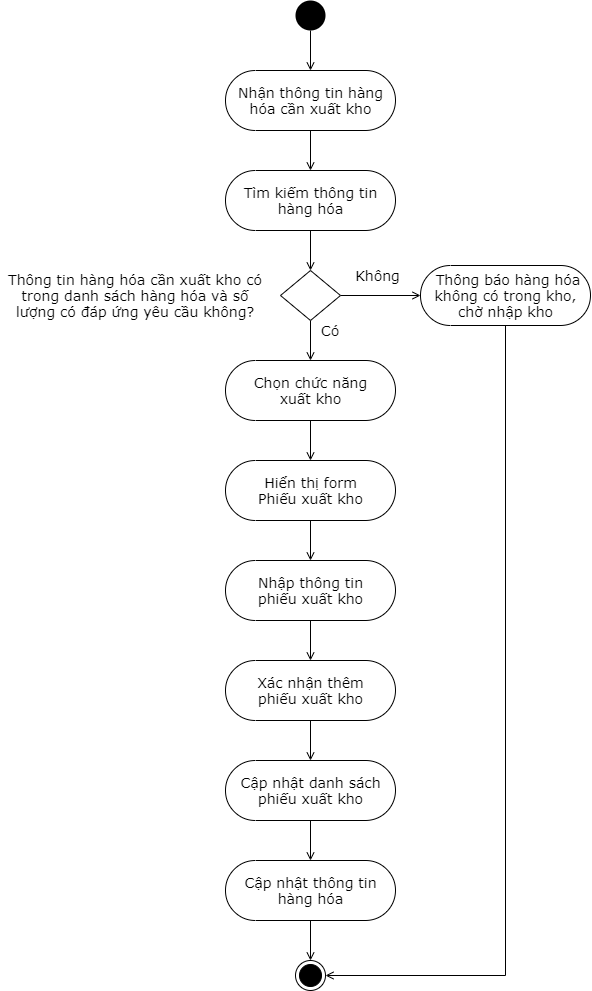

The diagram above was exported from draw.io. Its source (the exported page's mxGraphModel, read from the mxfile embedded in the PNG):
<mxGraphModel dx="497" dy="351" grid="1" gridSize="10" guides="1" tooltips="1" connect="1" arrows="1" fold="1" page="1" pageScale="1" pageWidth="850" pageHeight="1100" math="0" shadow="0">
  <root>
    <mxCell id="7_KR4UDqBpn2kEtuem-r-0" />
    <mxCell id="7_KR4UDqBpn2kEtuem-r-1" parent="7_KR4UDqBpn2kEtuem-r-0" />
    <mxCell id="Noj9s7U-c8GPfgxYAmpG-0" style="edgeStyle=orthogonalEdgeStyle;rounded=0;orthogonalLoop=1;jettySize=auto;html=1;fontFamily=Verdana;fontSize=14;endArrow=open;endFill=0;" parent="7_KR4UDqBpn2kEtuem-r-1" source="Noj9s7U-c8GPfgxYAmpG-1" target="Noj9s7U-c8GPfgxYAmpG-13" edge="1">
      <mxGeometry relative="1" as="geometry" />
    </mxCell>
    <mxCell id="Noj9s7U-c8GPfgxYAmpG-1" value="" style="ellipse;fillColor=#000000;strokeColor=none;" parent="7_KR4UDqBpn2kEtuem-r-1" vertex="1">
      <mxGeometry x="635" y="150" width="30" height="30" as="geometry" />
    </mxCell>
    <mxCell id="Noj9s7U-c8GPfgxYAmpG-2" style="edgeStyle=orthogonalEdgeStyle;rounded=0;orthogonalLoop=1;jettySize=auto;html=1;entryX=0.5;entryY=0;entryDx=0;entryDy=0;fontFamily=Verdana;fontSize=14;endArrow=open;endFill=0;" parent="7_KR4UDqBpn2kEtuem-r-1" source="Noj9s7U-c8GPfgxYAmpG-3" target="Noj9s7U-c8GPfgxYAmpG-6" edge="1">
      <mxGeometry relative="1" as="geometry" />
    </mxCell>
    <mxCell id="Noj9s7U-c8GPfgxYAmpG-3" value="Tìm kiếm thông tin&lt;br&gt;hàng hóa" style="html=1;dashed=0;whitespace=wrap;shape=mxgraph.dfd.start;fontFamily=Verdana;fontSize=14;" parent="7_KR4UDqBpn2kEtuem-r-1" vertex="1">
      <mxGeometry x="565" y="320" width="170" height="60" as="geometry" />
    </mxCell>
    <mxCell id="Noj9s7U-c8GPfgxYAmpG-4" style="edgeStyle=orthogonalEdgeStyle;rounded=0;orthogonalLoop=1;jettySize=auto;html=1;fontFamily=Verdana;fontSize=14;endArrow=open;endFill=0;" parent="7_KR4UDqBpn2kEtuem-r-1" source="Noj9s7U-c8GPfgxYAmpG-6" target="Noj9s7U-c8GPfgxYAmpG-9" edge="1">
      <mxGeometry relative="1" as="geometry" />
    </mxCell>
    <mxCell id="Noj9s7U-c8GPfgxYAmpG-5" style="edgeStyle=orthogonalEdgeStyle;rounded=0;orthogonalLoop=1;jettySize=auto;html=1;entryX=0.5;entryY=0.5;entryDx=0;entryDy=-30;entryPerimeter=0;fontFamily=Verdana;fontSize=14;endArrow=open;endFill=0;" parent="7_KR4UDqBpn2kEtuem-r-1" source="Noj9s7U-c8GPfgxYAmpG-6" target="Noj9s7U-c8GPfgxYAmpG-20" edge="1">
      <mxGeometry relative="1" as="geometry" />
    </mxCell>
    <mxCell id="Noj9s7U-c8GPfgxYAmpG-6" value="" style="shape=rhombus;html=1;dashed=0;whitespace=wrap;perimeter=rhombusPerimeter;fontFamily=Verdana;fontSize=14;" parent="7_KR4UDqBpn2kEtuem-r-1" vertex="1">
      <mxGeometry x="620" y="420" width="60" height="50" as="geometry" />
    </mxCell>
    <mxCell id="Noj9s7U-c8GPfgxYAmpG-7" value="Thông tin hàng hóa cần xuất kho có trong danh sách hàng hóa và số lượng có đáp ứng yêu cầu không?" style="text;html=1;strokeColor=none;fillColor=none;align=center;verticalAlign=middle;whiteSpace=wrap;rounded=0;fontFamily=Verdana;fontSize=14;" parent="7_KR4UDqBpn2kEtuem-r-1" vertex="1">
      <mxGeometry x="340" y="420" width="270" height="50" as="geometry" />
    </mxCell>
    <mxCell id="Noj9s7U-c8GPfgxYAmpG-8" style="edgeStyle=orthogonalEdgeStyle;rounded=0;orthogonalLoop=1;jettySize=auto;html=1;entryX=1;entryY=0.5;entryDx=0;entryDy=0;fontFamily=Verdana;fontSize=14;endArrow=open;endFill=0;exitX=0.5;exitY=0.5;exitDx=0;exitDy=30;exitPerimeter=0;" parent="7_KR4UDqBpn2kEtuem-r-1" source="Noj9s7U-c8GPfgxYAmpG-9" target="Noj9s7U-c8GPfgxYAmpG-18" edge="1">
      <mxGeometry relative="1" as="geometry">
        <Array as="points">
          <mxPoint x="845" y="1125" />
        </Array>
      </mxGeometry>
    </mxCell>
    <mxCell id="Noj9s7U-c8GPfgxYAmpG-9" value="&amp;nbsp;Thông báo hàng hóa&lt;br&gt;không có trong kho,&lt;br&gt;chờ nhập kho" style="html=1;dashed=0;whitespace=wrap;shape=mxgraph.dfd.start;fontFamily=Verdana;fontSize=14;" parent="7_KR4UDqBpn2kEtuem-r-1" vertex="1">
      <mxGeometry x="760" y="415" width="170" height="60" as="geometry" />
    </mxCell>
    <mxCell id="Noj9s7U-c8GPfgxYAmpG-10" value="Không" style="text;html=1;strokeColor=none;fillColor=none;align=center;verticalAlign=middle;whiteSpace=wrap;rounded=0;fontFamily=Verdana;fontSize=14;" parent="7_KR4UDqBpn2kEtuem-r-1" vertex="1">
      <mxGeometry x="690" y="415" width="55" height="20" as="geometry" />
    </mxCell>
    <mxCell id="Noj9s7U-c8GPfgxYAmpG-11" value="Có" style="text;html=1;strokeColor=none;fillColor=none;align=center;verticalAlign=middle;whiteSpace=wrap;rounded=0;fontFamily=Verdana;fontSize=14;" parent="7_KR4UDqBpn2kEtuem-r-1" vertex="1">
      <mxGeometry x="660" y="470" width="20" height="20" as="geometry" />
    </mxCell>
    <mxCell id="Noj9s7U-c8GPfgxYAmpG-12" style="edgeStyle=orthogonalEdgeStyle;rounded=0;orthogonalLoop=1;jettySize=auto;html=1;entryX=0.5;entryY=0.5;entryDx=0;entryDy=-30;entryPerimeter=0;fontFamily=Verdana;fontSize=14;endArrow=open;endFill=0;" parent="7_KR4UDqBpn2kEtuem-r-1" source="Noj9s7U-c8GPfgxYAmpG-13" target="Noj9s7U-c8GPfgxYAmpG-3" edge="1">
      <mxGeometry relative="1" as="geometry" />
    </mxCell>
    <mxCell id="Noj9s7U-c8GPfgxYAmpG-13" value="Nhận thông tin hàng&lt;br&gt;hóa cần xuất kho" style="html=1;dashed=0;whitespace=wrap;shape=mxgraph.dfd.start;fontFamily=Verdana;fontSize=14;" parent="7_KR4UDqBpn2kEtuem-r-1" vertex="1">
      <mxGeometry x="565" y="220" width="170" height="60" as="geometry" />
    </mxCell>
    <mxCell id="EVkLkauh-uqehc2qwe08-4" style="edgeStyle=orthogonalEdgeStyle;rounded=0;orthogonalLoop=1;jettySize=auto;html=1;endArrow=open;endFill=0;fontFamily=Verdana;fontSize=14;" parent="7_KR4UDqBpn2kEtuem-r-1" source="Noj9s7U-c8GPfgxYAmpG-15" target="EVkLkauh-uqehc2qwe08-3" edge="1">
      <mxGeometry relative="1" as="geometry" />
    </mxCell>
    <mxCell id="Noj9s7U-c8GPfgxYAmpG-15" value="Nhập thông tin&lt;br&gt;phiếu xuất kho" style="html=1;dashed=0;whitespace=wrap;shape=mxgraph.dfd.start;fontFamily=Verdana;fontSize=14;" parent="7_KR4UDqBpn2kEtuem-r-1" vertex="1">
      <mxGeometry x="565" y="710" width="170" height="60" as="geometry" />
    </mxCell>
    <mxCell id="Noj9s7U-c8GPfgxYAmpG-16" style="edgeStyle=orthogonalEdgeStyle;rounded=0;orthogonalLoop=1;jettySize=auto;html=1;entryX=0.5;entryY=0;entryDx=0;entryDy=0;fontFamily=Verdana;fontSize=14;endArrow=open;endFill=0;" parent="7_KR4UDqBpn2kEtuem-r-1" source="Noj9s7U-c8GPfgxYAmpG-17" target="Noj9s7U-c8GPfgxYAmpG-18" edge="1">
      <mxGeometry relative="1" as="geometry" />
    </mxCell>
    <mxCell id="Noj9s7U-c8GPfgxYAmpG-17" value="Cập nhật thông tin&lt;br&gt;hàng hóa" style="html=1;dashed=0;whitespace=wrap;shape=mxgraph.dfd.start;fontFamily=Verdana;fontSize=14;" parent="7_KR4UDqBpn2kEtuem-r-1" vertex="1">
      <mxGeometry x="565" y="1010" width="170" height="60" as="geometry" />
    </mxCell>
    <mxCell id="Noj9s7U-c8GPfgxYAmpG-18" value="" style="ellipse;html=1;shape=endState;fillColor=#000000;strokeColor=#000000;fontFamily=Verdana;fontSize=14;" parent="7_KR4UDqBpn2kEtuem-r-1" vertex="1">
      <mxGeometry x="635" y="1110" width="30" height="30" as="geometry" />
    </mxCell>
    <mxCell id="Noj9s7U-c8GPfgxYAmpG-19" style="edgeStyle=orthogonalEdgeStyle;rounded=0;orthogonalLoop=1;jettySize=auto;html=1;fontFamily=Verdana;fontSize=14;endArrow=open;endFill=0;" parent="7_KR4UDqBpn2kEtuem-r-1" source="Noj9s7U-c8GPfgxYAmpG-20" target="Noj9s7U-c8GPfgxYAmpG-22" edge="1">
      <mxGeometry relative="1" as="geometry" />
    </mxCell>
    <mxCell id="Noj9s7U-c8GPfgxYAmpG-20" value="Chọn chức năng&lt;br&gt;xuất kho" style="html=1;dashed=0;whitespace=wrap;shape=mxgraph.dfd.start;fontFamily=Verdana;fontSize=14;" parent="7_KR4UDqBpn2kEtuem-r-1" vertex="1">
      <mxGeometry x="565" y="510" width="170" height="60" as="geometry" />
    </mxCell>
    <mxCell id="Noj9s7U-c8GPfgxYAmpG-21" style="edgeStyle=orthogonalEdgeStyle;rounded=0;orthogonalLoop=1;jettySize=auto;html=1;entryX=0.5;entryY=0.5;entryDx=0;entryDy=-30;entryPerimeter=0;fontFamily=Verdana;fontSize=14;endArrow=open;endFill=0;" parent="7_KR4UDqBpn2kEtuem-r-1" source="Noj9s7U-c8GPfgxYAmpG-22" target="Noj9s7U-c8GPfgxYAmpG-15" edge="1">
      <mxGeometry relative="1" as="geometry" />
    </mxCell>
    <mxCell id="Noj9s7U-c8GPfgxYAmpG-22" value="Hiển thị form&lt;br&gt;Phiếu xuất kho" style="html=1;dashed=0;whitespace=wrap;shape=mxgraph.dfd.start;fontFamily=Verdana;fontSize=14;" parent="7_KR4UDqBpn2kEtuem-r-1" vertex="1">
      <mxGeometry x="565" y="610" width="170" height="60" as="geometry" />
    </mxCell>
    <mxCell id="EVkLkauh-uqehc2qwe08-0" style="edgeStyle=orthogonalEdgeStyle;rounded=0;orthogonalLoop=1;jettySize=auto;html=1;entryX=0.5;entryY=0.5;entryDx=0;entryDy=-30;fontFamily=Verdana;fontSize=14;endArrow=open;endFill=0;entryPerimeter=0;" parent="7_KR4UDqBpn2kEtuem-r-1" source="EVkLkauh-uqehc2qwe08-1" target="Noj9s7U-c8GPfgxYAmpG-17" edge="1">
      <mxGeometry relative="1" as="geometry">
        <mxPoint x="650" y="1030" as="targetPoint" />
      </mxGeometry>
    </mxCell>
    <mxCell id="EVkLkauh-uqehc2qwe08-1" value="Cập nhật danh sách&lt;br&gt;phiếu xuất kho" style="html=1;dashed=0;whitespace=wrap;shape=mxgraph.dfd.start;fontFamily=Verdana;fontSize=14;" parent="7_KR4UDqBpn2kEtuem-r-1" vertex="1">
      <mxGeometry x="565" y="910" width="170" height="60" as="geometry" />
    </mxCell>
    <mxCell id="EVkLkauh-uqehc2qwe08-2" style="edgeStyle=orthogonalEdgeStyle;rounded=0;orthogonalLoop=1;jettySize=auto;html=1;entryX=0.5;entryY=0.5;entryDx=0;entryDy=-30;entryPerimeter=0;endArrow=open;endFill=0;fontFamily=Verdana;fontSize=14;" parent="7_KR4UDqBpn2kEtuem-r-1" source="EVkLkauh-uqehc2qwe08-3" target="EVkLkauh-uqehc2qwe08-1" edge="1">
      <mxGeometry relative="1" as="geometry" />
    </mxCell>
    <mxCell id="EVkLkauh-uqehc2qwe08-3" value="Xác nhận thêm&lt;br&gt;phiếu xuất kho" style="html=1;dashed=0;whitespace=wrap;shape=mxgraph.dfd.start;fontFamily=Verdana;fontSize=14;" parent="7_KR4UDqBpn2kEtuem-r-1" vertex="1">
      <mxGeometry x="565" y="810" width="170" height="60" as="geometry" />
    </mxCell>
  </root>
</mxGraphModel>